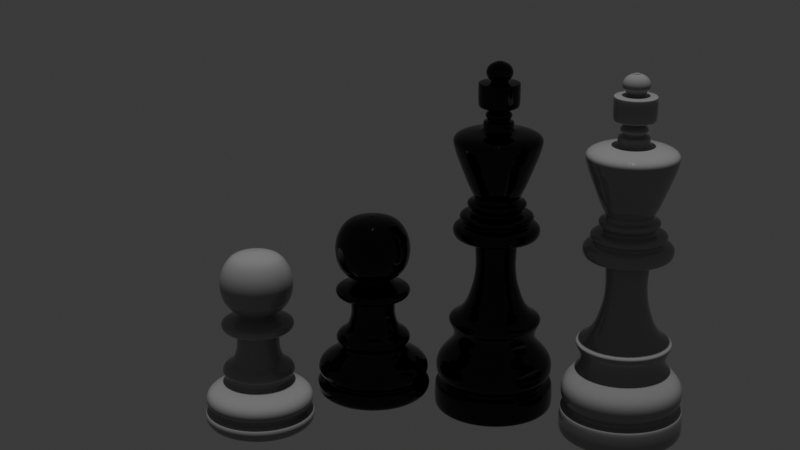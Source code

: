 # Source: SE23UMCS059.blend  (saved by Blender 4.2.66; exported with 4.5.12 LTS)
import bpy
from mathutils import Matrix  # noqa: F401  (used for matrix-valued properties, if any)

bpy.ops.wm.read_factory_settings(use_empty=True)
scene = bpy.context.scene
scene.name = 'Scene'

# ---- collections
col_collection = bpy.data.collections.new('Collection'); scene.collection.children.link(col_collection)

# ---- materials (node trees are filled in below, after node groups)
mat_material_004 = bpy.data.materials.new('Material.004')
mat_material_004.diffuse_color = (1.0, 1.0, 1.0, 1.0)
mat_material_004.roughness = 0.0
mat_material = bpy.data.materials.new('Material')
mat_material_001 = bpy.data.materials.new('Material.001')
mat_material_001.diffuse_color = (1.0, 1.0, 1.0, 1.0)
mat_material_001.roughness = 0.0
mat_material_002 = bpy.data.materials.new('Material.002')
mat_material_002.diffuse_color = (1.0, 1.0, 1.0, 1.0)
mat_material_002.roughness = 0.0

# ---- material node trees
mat_material_004.use_nodes = True; mat_material_004.node_tree.nodes.clear()
_N = mat_material_004.node_tree.nodes; _L = mat_material_004.node_tree.links
n0 = _N.new('ShaderNodeBsdfPrincipled'); n0.name = 'Principled BSDF'; n0.location = (10, 300)
n0.inputs[0].default_value = (0.3, 0.3, 0.3, 1.0)
n0.inputs[2].default_value = 0.0
n1 = _N.new('ShaderNodeOutputMaterial'); n1.name = 'Material Output'; n1.location = (300, 300)
_L.new(n0.outputs[0], n1.inputs[0])
n1.is_active_output = True
mat_material.use_nodes = True; mat_material.node_tree.nodes.clear()
_N = mat_material.node_tree.nodes; _L = mat_material.node_tree.links
n0 = _N.new('ShaderNodeBsdfPrincipled'); n0.name = 'Principled BSDF'; n0.location = (10, 300)
n0.inputs[0].default_value = (0.3, 0.3, 0.3, 1.0)
n0.inputs[2].default_value = 0.0
n1 = _N.new('ShaderNodeOutputMaterial'); n1.name = 'Material Output'; n1.location = (300, 300)
_L.new(n0.outputs[0], n1.inputs[0])
n1.is_active_output = True
mat_material_001.use_nodes = True; mat_material_001.node_tree.nodes.clear()
_N = mat_material_001.node_tree.nodes; _L = mat_material_001.node_tree.links
n0 = _N.new('ShaderNodeBsdfPrincipled'); n0.name = 'Principled BSDF'; n0.location = (10, 300)
n0.inputs[0].default_value = (0.0, 0.0, 0.0, 1.0)
n0.inputs[2].default_value = 0.0
n1 = _N.new('ShaderNodeOutputMaterial'); n1.name = 'Material Output'; n1.location = (300, 300)
_L.new(n0.outputs[0], n1.inputs[0])
n1.is_active_output = True
mat_material_002.use_nodes = True; mat_material_002.node_tree.nodes.clear()
_N = mat_material_002.node_tree.nodes; _L = mat_material_002.node_tree.links
n0 = _N.new('ShaderNodeBsdfPrincipled'); n0.name = 'Principled BSDF'; n0.location = (10, 300)
n0.inputs[0].default_value = (0.0, 0.0, 0.0, 1.0)
n0.inputs[2].default_value = 0.0
n1 = _N.new('ShaderNodeOutputMaterial'); n1.name = 'Material Output'; n1.location = (300, 300)
_L.new(n0.outputs[0], n1.inputs[0])
n1.is_active_output = True

# ---- world
world_world = bpy.data.worlds.new('World'); scene.world = world_world
world_world.use_nodes = True; world_world.node_tree.nodes.clear()
_N = world_world.node_tree.nodes; _L = world_world.node_tree.links
n0 = _N.new('ShaderNodeOutputWorld'); n0.name = 'World Output'; n0.location = (300, 300)
n1 = _N.new('ShaderNodeBackground'); n1.name = 'Background'; n1.location = (10, 300)
n1.inputs[0].default_value = (0.05088, 0.05088, 0.05088, 1.0)
_L.new(n1.outputs[0], n0.inputs[0])
n0.is_active_output = True
world_world.color = (1.0, 1.0, 1.0)
world_world.sun_shadow_jitter_overblur = 0.0

# ---- cameras
cam_camera = bpy.data.cameras.new('Camera')
cam_camera.lens = 69.57

# ---- lights
light_sun_003 = bpy.data.lights.new('Sun.003', 'SUN')
light_sun_003.energy = 1.0
light_sun = bpy.data.lights.new('Sun', 'SUN')
light_sun.energy = 1.0

# ---- meshes
me_vert = bpy.data.meshes.new('Vert')
me_vert.from_pydata([(0.0, 0.0, 0.0), (1.498e-32, 0.3038, 6.747e-17), (4.236e-18, 0.342, 0.01908), (7.343e-18, 0.3573, 0.03307), (3.417e-17, 0.3522, 0.1539), (3.7e-17, 0.3471, 0.1666), (3.926e-17, 0.3115, 0.1768), (4.406e-17, 0.3127, 0.1984), (4.801e-17, 0.342, 0.2162), (6.129e-17, 0.3496, 0.276), (7.23e-17, 0.3369, 0.3256), (8.303e-17, 0.2937, 0.374), (9.264e-17, 0.253, 0.4172), (1.022e-16, 0.2377, 0.4604), (1.133e-16, 0.2517, 0.5101), (1.223e-16, 0.2746, 0.5508), (1.262e-16, 0.272, 0.5686), (1.325e-16, 0.2161, 0.5965), (1.469e-16, 0.1677, 0.6614), (1.627e-16, 0.1461, 0.7326), (1.774e-16, 0.1245, 0.7988), (2.002e-16, 0.1156, 0.9018), (2.155e-16, 0.122, 0.9705), (2.31e-16, 0.1232, 1.04), (2.329e-16, 0.125, 1.049), (2.346e-16, 0.1309, 1.056), (2.348e-16, 0.1907, 1.058), (2.35e-16, 0.2259, 1.058), (2.372e-16, 0.2451, 1.068), (2.419e-16, 0.256, 1.09), (2.472e-16, 0.256, 1.113), (2.499e-16, 0.2495, 1.126), (2.532e-16, 0.2314, 1.14), (2.549e-16, 0.2084, 1.148), (2.562e-16, 0.2027, 1.154), (2.585e-16, 0.2037, 1.164), (2.607e-16, 0.2169, 1.174), (2.641e-16, 0.2176, 1.189), (2.667e-16, 0.2045, 1.201), (2.683e-16, 0.1707, 1.208), (2.692e-16, 0.1505, 1.212), (2.733e-16, 0.1484, 1.231), (2.761e-16, 0.1704, 1.244), (2.811e-16, 0.1761, 1.266), (2.837e-16, 0.1583, 1.278), (2.849e-16, 0.1395, 1.283), (2.886e-16, 0.1356, 1.3), (2.886e-16, 0.1356, 1.304), (2.981e-16, 0.1575, 1.347), (3.051e-16, 0.1732, 1.378), (3.367e-16, 0.2294, 1.52), (3.426e-16, 0.2403, 1.547), (3.582e-16, 0.2607, 1.617), (3.643e-16, 0.2595, 1.645), (3.689e-16, 0.2303, 1.666), (3.723e-16, 0.1776, 1.681), (3.745e-16, 0.0995, 1.691), (3.764e-16, 0.08928, 1.699), (3.834e-16, 0.0897, 1.731), (3.862e-16, 0.08544, 1.744), (3.866e-16, 0.05903, 1.745), (3.91e-16, 0.07437, 1.765), (3.943e-16, 0.08076, 1.78), (3.986e-16, 0.06244, 1.799), (4.007e-16, 0.04796, 1.809), (4.024e-16, 0.04753, 1.816), (4.034e-16, 0.1101, 1.821), (4.05e-16, 0.1191, 1.828), (4.168e-16, 0.1208, 1.881), (4.327e-16, 0.1208, 1.953), (4.337e-16, 0.1195, 1.957), (4.344e-16, 0.1165, 1.96), (4.347e-16, 0.05477, 1.962), (4.355e-16, 0.05009, 1.966), (4.367e-16, 0.04924, 1.971), (4.391e-16, 0.05861, 1.982), (4.421e-16, 0.07309, 1.995), (4.467e-16, 0.07905, 2.016), (4.52e-16, 0.07394, 2.04), (4.571e-16, 0.0569, 2.063), (4.6e-16, 0.02879, 2.076), (4.607e-16, -0.001881, 2.079), (4.607e-16, -0.01253, 2.079), (4.608e-16, -0.01764, 2.079)], [(0, 1), (1, 2), (2, 3), (3, 4), (4, 5), (5, 6), (6, 7), (7, 8), (8, 9), (9, 10), (10, 11), (11, 12), (12, 13), (13, 14), (14, 15), (15, 16), (16, 17), (17, 18), (18, 19), (19, 20), (20, 21), (21, 22), (22, 23), (23, 24), (24, 25), (25, 26), (26, 27), (27, 28), (28, 29), (29, 30), (30, 31), (31, 32), (32, 33), (33, 34), (34, 35), (35, 36), (36, 37), (37, 38), (38, 39), (39, 40), (40, 41), (41, 42), (42, 43), (43, 44), (44, 45), (45, 46), (46, 47), (47, 48), (48, 49), (49, 50), (50, 51), (51, 52), (52, 53), (53, 54), (54, 55), (55, 56), (56, 57), (57, 58), (58, 59), (59, 60), (60, 61), (61, 62), (62, 63), (63, 64), (64, 65), (65, 66), (66, 67), (67, 68), (68, 69), (69, 70), (70, 71), (71, 72), (72, 73), (73, 74), (74, 75), (75, 76), (76, 77), (77, 78), (78, 79), (79, 80), (80, 81), (81, 82), (82, 83)], [])
me_vert.materials.append(mat_material_004)
me_vert.update()
me_vert_001 = bpy.data.meshes.new('Vert.001')
me_vert_001.from_pydata([(0.0, 0.0, 0.0), (7.028e-19, -0.2849, 0.003165), (9.839e-18, -0.3292, 0.04431), (2.085e-17, -0.3317, 0.09392), (2.509e-17, -0.305, 0.113), (2.791e-17, -0.2821, 0.1257), (3.243e-17, -0.3177, 0.1461), (4.006e-17, -0.3241, 0.1804), (4.853e-17, -0.3088, 0.2186), (5.616e-17, -0.2554, 0.2529), (6.378e-17, -0.2071, 0.2873), (6.943e-17, -0.1905, 0.3127), (7.452e-17, -0.2071, 0.3356), (7.79e-17, -0.2198, 0.3509), (8.468e-17, -0.2071, 0.3814), (8.92e-17, -0.1714, 0.4017), (9.542e-17, -0.1435, 0.4297), (1.095e-16, -0.1269, 0.4933), (1.174e-16, -0.1269, 0.5289), (1.265e-16, -0.1282, 0.5696), (1.31e-16, -0.1282, 0.59), (1.338e-16, -0.1778, 0.6027), (1.358e-16, -0.2109, 0.6116), (1.454e-16, -0.2236, 0.6548), (1.485e-16, -0.1689, 0.6688), (1.527e-16, -0.1218, 0.6879), (1.57e-16, -0.09894, 0.707), (1.592e-16, -0.09767, 0.7172), (1.609e-16, -0.1307, 0.7248), (1.635e-16, -0.1524, 0.7363), (1.72e-16, -0.1918, 0.7744), (1.835e-16, -0.2121, 0.8266), (1.951e-16, -0.2185, 0.8787), (2.064e-16, -0.2147, 0.9296), (2.186e-16, -0.1969, 0.9843), (2.299e-16, -0.1613, 1.035), (2.349e-16, -0.1231, 1.058), (2.378e-16, -0.07096, 1.071), (2.389e-16, -0.02644, 1.076), (2.389e-16, -0.01881, 1.076), (-0.004288, 0.002248, 1.081)], [(0, 1), (1, 2), (2, 3), (3, 4), (4, 5), (5, 6), (6, 7), (7, 8), (8, 9), (9, 10), (10, 11), (11, 12), (12, 13), (13, 14), (14, 15), (15, 16), (16, 17), (17, 18), (18, 19), (19, 20), (20, 21), (21, 22), (22, 23), (23, 24), (24, 25), (25, 26), (26, 27), (27, 28), (28, 29), (29, 30), (30, 31), (31, 32), (32, 33), (33, 34), (34, 35), (35, 36), (36, 37), (37, 38), (38, 39), (39, 40)], [])
me_vert_001.materials.append(mat_material)
me_vert_001.update()
me_vert_002 = bpy.data.meshes.new('Vert.002')
me_vert_002.from_pydata([(0.0, 0.0, 0.0), (1.498e-32, 0.3038, 6.747e-17), (4.236e-18, 0.342, 0.01908), (7.343e-18, 0.3573, 0.03307), (3.417e-17, 0.3522, 0.1539), (3.7e-17, 0.3471, 0.1666), (3.926e-17, 0.3115, 0.1768), (4.406e-17, 0.3127, 0.1984), (4.801e-17, 0.342, 0.2162), (6.129e-17, 0.3496, 0.276), (7.23e-17, 0.3369, 0.3256), (8.303e-17, 0.2937, 0.374), (9.264e-17, 0.253, 0.4172), (1.022e-16, 0.2377, 0.4604), (1.133e-16, 0.2517, 0.5101), (1.223e-16, 0.2746, 0.5508), (1.262e-16, 0.272, 0.5686), (1.325e-16, 0.2161, 0.5965), (1.469e-16, 0.1677, 0.6614), (1.627e-16, 0.1461, 0.7326), (1.774e-16, 0.1245, 0.7988), (2.002e-16, 0.1156, 0.9018), (2.155e-16, 0.122, 0.9705), (2.31e-16, 0.1232, 1.04), (2.329e-16, 0.125, 1.049), (2.346e-16, 0.1309, 1.056), (2.348e-16, 0.1907, 1.058), (2.35e-16, 0.2259, 1.058), (2.372e-16, 0.2451, 1.068), (2.419e-16, 0.256, 1.09), (2.472e-16, 0.256, 1.113), (2.499e-16, 0.2495, 1.126), (2.532e-16, 0.2314, 1.14), (2.549e-16, 0.2084, 1.148), (2.562e-16, 0.2027, 1.154), (2.585e-16, 0.2037, 1.164), (2.607e-16, 0.2169, 1.174), (2.641e-16, 0.2176, 1.189), (2.667e-16, 0.2045, 1.201), (2.683e-16, 0.1707, 1.208), (2.692e-16, 0.1505, 1.212), (2.733e-16, 0.1484, 1.231), (2.761e-16, 0.1704, 1.244), (2.811e-16, 0.1761, 1.266), (2.837e-16, 0.1583, 1.278), (2.849e-16, 0.1395, 1.283), (2.886e-16, 0.1356, 1.3), (2.886e-16, 0.1356, 1.304), (2.981e-16, 0.1575, 1.347), (3.051e-16, 0.1732, 1.378), (3.367e-16, 0.2294, 1.52), (3.426e-16, 0.2403, 1.547), (3.582e-16, 0.2607, 1.617), (3.643e-16, 0.2595, 1.645), (3.689e-16, 0.2303, 1.666), (3.723e-16, 0.1776, 1.681), (3.745e-16, 0.0995, 1.691), (3.764e-16, 0.08928, 1.699), (3.834e-16, 0.0897, 1.731), (3.862e-16, 0.08544, 1.744), (3.866e-16, 0.05903, 1.745), (3.91e-16, 0.07437, 1.765), (3.943e-16, 0.08076, 1.78), (3.986e-16, 0.06244, 1.799), (4.007e-16, 0.04796, 1.809), (4.024e-16, 0.04753, 1.816), (4.034e-16, 0.1101, 1.821), (4.05e-16, 0.1191, 1.828), (4.168e-16, 0.1208, 1.881), (4.327e-16, 0.1208, 1.953), (4.337e-16, 0.1195, 1.957), (4.344e-16, 0.1165, 1.96), (4.347e-16, 0.05477, 1.962), (4.355e-16, 0.05009, 1.966), (4.367e-16, 0.04924, 1.971), (4.391e-16, 0.05861, 1.982), (4.421e-16, 0.07309, 1.995), (4.467e-16, 0.07905, 2.016), (4.52e-16, 0.07394, 2.04), (4.571e-16, 0.0569, 2.063), (4.6e-16, 0.02879, 2.076), (4.607e-16, -0.001881, 2.079), (4.607e-16, -0.01253, 2.079), (4.608e-16, -0.01764, 2.079)], [(0, 1), (1, 2), (2, 3), (3, 4), (4, 5), (5, 6), (6, 7), (7, 8), (8, 9), (9, 10), (10, 11), (11, 12), (12, 13), (13, 14), (14, 15), (15, 16), (16, 17), (17, 18), (18, 19), (19, 20), (20, 21), (21, 22), (22, 23), (23, 24), (24, 25), (25, 26), (26, 27), (27, 28), (28, 29), (29, 30), (30, 31), (31, 32), (32, 33), (33, 34), (34, 35), (35, 36), (36, 37), (37, 38), (38, 39), (39, 40), (40, 41), (41, 42), (42, 43), (43, 44), (44, 45), (45, 46), (46, 47), (47, 48), (48, 49), (49, 50), (50, 51), (51, 52), (52, 53), (53, 54), (54, 55), (55, 56), (56, 57), (57, 58), (58, 59), (59, 60), (60, 61), (61, 62), (62, 63), (63, 64), (64, 65), (65, 66), (66, 67), (67, 68), (68, 69), (69, 70), (70, 71), (71, 72), (72, 73), (73, 74), (74, 75), (75, 76), (76, 77), (77, 78), (78, 79), (79, 80), (80, 81), (81, 82), (82, 83)], [])
me_vert_002.materials.append(mat_material_001)
me_vert_002.update()
me_vert_003 = bpy.data.meshes.new('Vert.003')
me_vert_003.from_pydata([(0.0, 0.0, 0.0), (7.028e-19, -0.2849, 0.003165), (9.839e-18, -0.3292, 0.04431), (2.085e-17, -0.3317, 0.09392), (2.509e-17, -0.305, 0.113), (2.791e-17, -0.2821, 0.1257), (3.243e-17, -0.3177, 0.1461), (4.006e-17, -0.3241, 0.1804), (4.853e-17, -0.3088, 0.2186), (5.616e-17, -0.2554, 0.2529), (6.378e-17, -0.2071, 0.2873), (6.943e-17, -0.1905, 0.3127), (7.452e-17, -0.2071, 0.3356), (7.79e-17, -0.2198, 0.3509), (8.468e-17, -0.2071, 0.3814), (8.92e-17, -0.1714, 0.4017), (9.542e-17, -0.1435, 0.4297), (1.095e-16, -0.1269, 0.4933), (1.174e-16, -0.1269, 0.5289), (1.265e-16, -0.1282, 0.5696), (1.31e-16, -0.1282, 0.59), (1.338e-16, -0.1778, 0.6027), (1.358e-16, -0.2109, 0.6116), (1.454e-16, -0.2236, 0.6548), (1.485e-16, -0.1689, 0.6688), (1.527e-16, -0.1218, 0.6879), (1.57e-16, -0.09894, 0.707), (1.592e-16, -0.09767, 0.7172), (1.609e-16, -0.1307, 0.7248), (1.635e-16, -0.1524, 0.7363), (1.72e-16, -0.1918, 0.7744), (1.835e-16, -0.2121, 0.8266), (1.951e-16, -0.2185, 0.8787), (2.064e-16, -0.2147, 0.9296), (2.186e-16, -0.1969, 0.9843), (2.299e-16, -0.1613, 1.035), (2.349e-16, -0.1231, 1.058), (2.378e-16, -0.07096, 1.071), (2.389e-16, -0.02644, 1.076), (2.389e-16, -0.01881, 1.076), (-0.004288, 0.002248, 1.081)], [(0, 1), (1, 2), (2, 3), (3, 4), (4, 5), (5, 6), (6, 7), (7, 8), (8, 9), (9, 10), (10, 11), (11, 12), (12, 13), (13, 14), (14, 15), (15, 16), (16, 17), (17, 18), (18, 19), (19, 20), (20, 21), (21, 22), (22, 23), (23, 24), (24, 25), (25, 26), (26, 27), (27, 28), (28, 29), (29, 30), (30, 31), (31, 32), (32, 33), (33, 34), (34, 35), (35, 36), (36, 37), (37, 38), (38, 39), (39, 40)], [])
me_vert_003.materials.append(mat_material_002)
me_vert_003.update()

# ---- objects
ob_empty = bpy.data.objects.new('Empty', None)
ob_vert = bpy.data.objects.new('Vert', me_vert)
ob_vert_001 = bpy.data.objects.new('Vert.001', me_vert_001)
ob_vert_002 = bpy.data.objects.new('Vert.002', me_vert_002)
ob_vert_003 = bpy.data.objects.new('Vert.003', me_vert_003)
ob_camera = bpy.data.objects.new('Camera', cam_camera)
ob_sun = bpy.data.objects.new('Sun', light_sun_003)
ob_sun_001 = bpy.data.objects.new('Sun.001', light_sun)

# ---- transforms, parenting, visibility, modifiers, constraints
ob_empty.location = (0.0, 0.0, 0.0)
ob_empty.rotation_euler = (1.571, -0.0, 1.571)
ob_empty.scale = (-1.0, 1.0, 1.0)
ob_empty.empty_display_type = 'IMAGE'
ob_empty.empty_display_size = 5.0
ob_empty.show_empty_image_perspective = False
ob_empty.use_empty_image_alpha = True
ob_empty.empty_image_side = 'FRONT'
ob_empty.color = (1.0, 1.0, 1.0, 0.2202)
ob_vert.location = (0.4074, 1.522, 0.0)
_m = ob_vert.modifiers.new('Screw', 'SCREW')
_m.use_merge_vertices = True
_m = ob_vert.modifiers.new('Subdivision', 'SUBSURF')
_m.levels = 2
ob_vert_001.location = (-0.3193, -0.4391, -0.1221)
_m = ob_vert_001.modifiers.new('Screw', 'SCREW')
_m.use_merge_vertices = True
_m = ob_vert_001.modifiers.new('Subdivision', 'SUBSURF')
_m.levels = 2
ob_vert_002.location = (-0.1457, 0.9228, -0.03743)
_m = ob_vert_002.modifiers.new('Screw', 'SCREW')
_m.use_merge_vertices = True
_m = ob_vert_002.modifiers.new('Subdivision', 'SUBSURF')
_m.levels = 2
ob_vert_003.location = (-0.09103, 0.1996, 0.1305)
_m = ob_vert_003.modifiers.new('Screw', 'SCREW')
_m.use_merge_vertices = True
_m = ob_vert_003.modifiers.new('Subdivision', 'SUBSURF')
_m.levels = 2
ob_camera.location = (7.934, -1.096, 3.981)
ob_camera.rotation_euler = (1.236, 1.094e-07, 1.392)
ob_sun.location = (2.232, 0.8366, 2.117)
ob_sun_001.location = (-0.2091, -1.837, -0.03048)

# ---- collection membership
col_collection.objects.link(ob_empty)
col_collection.objects.link(ob_vert)
col_collection.objects.link(ob_vert_001)
col_collection.objects.link(ob_vert_002)
col_collection.objects.link(ob_vert_003)
col_collection.objects.link(ob_camera)
col_collection.objects.link(ob_sun)
col_collection.objects.link(ob_sun_001)

# ---- scene / render settings (as saved in the file)
scene.camera = ob_camera
scene.frame_start = 1; scene.frame_end = 250; scene.frame_set(1)
scene.render.engine = 'BLENDER_EEVEE_NEXT'
bpy.context.view_layer.update()
